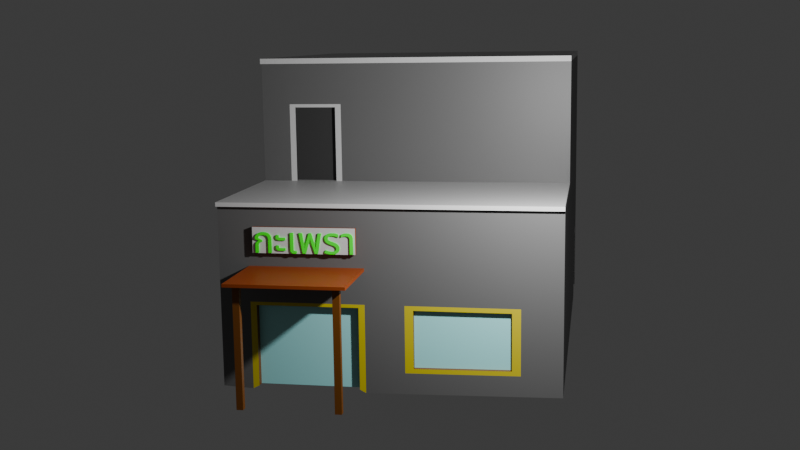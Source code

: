 # Source: untitled3_1_.blend  (saved by Blender 4.1.24; exported with 4.5.12 LTS)
import bpy
from mathutils import Matrix  # noqa: F401  (used for matrix-valued properties, if any)

bpy.ops.wm.read_factory_settings(use_empty=True)
scene = bpy.context.scene
scene.name = 'Scene'

# ---- collections
col_collection = bpy.data.collections.new('Collection'); scene.collection.children.link(col_collection)

# ---- materials (node trees are filled in below, after node groups)
mat_material_001 = bpy.data.materials.new('Material.001')
mat_material_001.use_transparent_shadow = False
mat_material_001.preview_render_type = 'CUBE'
mat_material_002 = bpy.data.materials.new('Material.002')
mat_material_002.use_transparent_shadow = False
mat_material_002.preview_render_type = 'CUBE'
mat_material_003 = bpy.data.materials.new('Material.003')
mat_material_003.use_transparent_shadow = False
mat_material_003.preview_render_type = 'CUBE'
mat_material_006 = bpy.data.materials.new('Material.006')
mat_material_006.use_transparent_shadow = False
mat_material_006.preview_render_type = 'CUBE'
mat_material_005 = bpy.data.materials.new('Material.005')
mat_material_005.use_transparent_shadow = False
mat_material_005.preview_render_type = 'CUBE'
mat_material = bpy.data.materials.new('Material')
mat_material.use_transparent_shadow = False
mat_material.preview_render_type = 'CUBE'
mat_material_004 = bpy.data.materials.new('Material.004')
mat_material_004.use_transparent_shadow = False
mat_material_004.preview_render_type = 'CUBE'
mat_material_007 = bpy.data.materials.new('Material.007')
mat_material_007.use_transparent_shadow = False

# ---- material node trees
mat_material_001.use_nodes = True; mat_material_001.node_tree.nodes.clear()
_N = mat_material_001.node_tree.nodes; _L = mat_material_001.node_tree.links
n0 = _N.new('ShaderNodeBsdfPrincipled'); n0.name = 'Principled BSDF'; n0.location = (10, 300)
n0.inputs[0].default_value = (0.6054, 0.6054, 0.6054, 1.0)
n1 = _N.new('ShaderNodeOutputMaterial'); n1.name = 'Material Output'; n1.location = (300, 300)
_L.new(n0.outputs[0], n1.inputs[0])
n1.is_active_output = True
mat_material_002.use_nodes = True; mat_material_002.node_tree.nodes.clear()
_N = mat_material_002.node_tree.nodes; _L = mat_material_002.node_tree.links
n0 = _N.new('ShaderNodeBsdfPrincipled'); n0.name = 'Principled BSDF'; n0.location = (10, 300)
n0.inputs[0].default_value = (0.1164, 0.1164, 0.1164, 1.0)
n1 = _N.new('ShaderNodeOutputMaterial'); n1.name = 'Material Output'; n1.location = (300, 300)
_L.new(n0.outputs[0], n1.inputs[0])
n1.is_active_output = True
mat_material_003.use_nodes = True; mat_material_003.node_tree.nodes.clear()
_N = mat_material_003.node_tree.nodes; _L = mat_material_003.node_tree.links
n0 = _N.new('ShaderNodeBsdfPrincipled'); n0.name = 'Principled BSDF'; n0.location = (10, 300)
n0.inputs[0].default_value = (0.0357, 0.0357, 0.0357, 1.0)
n1 = _N.new('ShaderNodeOutputMaterial'); n1.name = 'Material Output'; n1.location = (300, 300)
_L.new(n0.outputs[0], n1.inputs[0])
n1.is_active_output = True
mat_material_006.use_nodes = True; mat_material_006.node_tree.nodes.clear()
_N = mat_material_006.node_tree.nodes; _L = mat_material_006.node_tree.links
n0 = _N.new('ShaderNodeBsdfPrincipled'); n0.name = 'Principled BSDF'; n0.location = (10, 300)
n0.inputs[0].default_value = (0.2898, 0.04697, 0.0, 1.0)
n1 = _N.new('ShaderNodeOutputMaterial'); n1.name = 'Material Output'; n1.location = (300, 300)
_L.new(n0.outputs[0], n1.inputs[0])
n1.is_active_output = True
mat_material_005.use_nodes = True; mat_material_005.node_tree.nodes.clear()
_N = mat_material_005.node_tree.nodes; _L = mat_material_005.node_tree.links
n0 = _N.new('ShaderNodeBsdfPrincipled'); n0.name = 'Principled BSDF'; n0.location = (10, 300)
n0.inputs[0].default_value = (0.1727, 0.05324, 0.001743, 1.0)
n1 = _N.new('ShaderNodeOutputMaterial'); n1.name = 'Material Output'; n1.location = (300, 300)
_L.new(n0.outputs[0], n1.inputs[0])
n1.is_active_output = True
mat_material.use_nodes = True; mat_material.node_tree.nodes.clear()
_N = mat_material.node_tree.nodes; _L = mat_material.node_tree.links
n0 = _N.new('ShaderNodeBsdfPrincipled'); n0.name = 'Principled BSDF'; n0.location = (10, 300)
n0.inputs[0].default_value = (0.5677, 0.4756, 0.0, 1.0)
n1 = _N.new('ShaderNodeOutputMaterial'); n1.name = 'Material Output'; n1.location = (300, 300)
_L.new(n0.outputs[0], n1.inputs[0])
n1.is_active_output = True
mat_material_004.use_nodes = True; mat_material_004.node_tree.nodes.clear()
_N = mat_material_004.node_tree.nodes; _L = mat_material_004.node_tree.links
n0 = _N.new('ShaderNodeBsdfPrincipled'); n0.name = 'Principled BSDF'; n0.location = (10, 300)
n0.inputs[0].default_value = (0.3465, 0.7923, 0.8001, 1.0)
n1 = _N.new('ShaderNodeOutputMaterial'); n1.name = 'Material Output'; n1.location = (300, 300)
_L.new(n0.outputs[0], n1.inputs[0])
n1.is_active_output = True
mat_material_007.use_nodes = True; mat_material_007.node_tree.nodes.clear()
_N = mat_material_007.node_tree.nodes; _L = mat_material_007.node_tree.links
n0 = _N.new('ShaderNodeBsdfPrincipled'); n0.name = 'Principled BSDF'; n0.location = (10, 300)
n0.inputs[0].default_value = (0.0, 1.0, 0.002184, 1.0)
n1 = _N.new('ShaderNodeOutputMaterial'); n1.name = 'Material Output'; n1.location = (300, 300)
_L.new(n0.outputs[0], n1.inputs[0])
n1.is_active_output = True

# ---- world
world_world = bpy.data.worlds.new('World'); scene.world = world_world
world_world.use_nodes = True; world_world.node_tree.nodes.clear()
_N = world_world.node_tree.nodes; _L = world_world.node_tree.links
n0 = _N.new('ShaderNodeOutputWorld'); n0.name = 'World Output'; n0.location = (300, 300)
n1 = _N.new('ShaderNodeBackground'); n1.name = 'Background'; n1.location = (10, 300)
n1.inputs[0].default_value = (0.05088, 0.05088, 0.05088, 1.0)
_L.new(n1.outputs[0], n0.inputs[0])
n0.is_active_output = True
world_world.color = (0.05088, 0.05088, 0.05088)
world_world.use_sun_shadow = False
world_world.sun_shadow_jitter_overblur = 0.0

# ---- cameras
cam_camera = bpy.data.cameras.new('Camera')
cam_camera.clip_end = 100.0
cam_camera.lens = 49.93
cam_camera.ortho_scale = 7.314

# ---- lights
light_light = bpy.data.lights.new('Light', 'POINT')
light_light.transmission_factor = 0.0
light_light.energy = 1000.0
light_light.shadow_soft_size = 0.1
light_light.shadow_maximum_resolution = 0.006
light_light.use_absolute_resolution = True

# ---- meshes
me_cube_001 = bpy.data.meshes.new('Cube.001')
me_cube_001.from_pydata([(-2.844, -1.0, -1.0), (-2.844, -1.0, 1.0), (-2.844, 1.0, -1.0), (-2.844, 1.0, 1.0), (2.844, -1.0, -1.017), (2.844, -1.0, 1.0), (2.844, 1.0, -1.0), (2.844, 1.0, 1.0), (1.008, 1.0, -1.0), (1.008, 1.0, 1.0), (1.008, -1.0, -1.0), (1.008, -1.0, 1.0), (-2.844, -1.0, 2.473), (-2.844, 1.0, 2.473), (1.008, -1.0, 2.473), (1.008, 1.0, 2.473), (1.008, 1.0, 1.047), (2.844, 1.0, 1.047), (2.844, -1.0, 1.047), (1.008, -1.0, 1.047), (-2.844, -1.0, 2.536), (-2.844, 1.0, 2.536), (1.008, -1.0, 2.536), (1.008, 1.0, 2.536), (2.903, 1.0, 1.0), (2.903, -1.0, 1.0), (2.903, 1.0, 1.047), (2.903, -1.0, 1.047), (1.074, 1.0, 2.473), (1.074, -1.0, 2.473), (1.074, 1.0, 2.536), (1.074, -1.0, 2.536), (-2.844, -1.0, -0.05189), (-2.844, 1.0, -0.05189), (2.844, 1.0, -0.05189), (2.844, -1.0, -0.05189), (1.008, -1.0, -0.05189), (1.008, 1.0, -0.05189), (-2.844, -0.8191, -1.0), (-2.844, -0.8191, 1.0), (2.844, -0.7821, -1.0), (2.844, -0.8191, 1.0), (1.008, -0.7813, 1.038), (-2.844, -0.8191, 2.473), (1.008, -0.8191, 2.473), (2.844, -0.8191, 1.047), (1.008, -0.8191, 1.047), (-2.844, -0.8191, 2.536), (1.008, -0.8191, 2.536), (2.903, -0.8191, 1.0), (2.903, -0.8191, 1.047), (1.074, -0.8191, 2.473), (1.074, -0.8191, 2.536), (2.844, -0.7821, -0.08889), (-2.844, -0.8191, -0.05189), (-2.844, -0.1366, 1.0), (2.844, -0.1736, -1.0), (-2.844, -0.1366, 2.473), (-2.844, -0.1366, 2.536), (-2.844, -0.1366, -0.05189), (-2.844, -0.1366, -1.0), (2.844, -0.1366, 1.0), (1.008, -0.1366, 1.0), (1.008, -0.1366, 2.473), (2.844, -0.1366, 1.047), (1.008, -0.1366, 1.047), (1.008, -0.1366, 2.536), (2.903, -0.1366, 1.0), (2.903, -0.1366, 1.047), (1.074, -0.1366, 2.473), (1.074, -0.1366, 2.536), (2.844, -0.1736, -0.08889), (-2.844, -0.4778, -1.0), (2.844, -0.4778, 1.0), (1.008, -0.5157, 1.038), (1.008, -0.4778, 2.473), (2.844, -0.4778, 1.047), (1.008, -0.4778, 1.047), (1.008, -0.4778, 2.536), (2.903, -0.4778, 1.0), (2.903, -0.4778, 1.047), (1.074, -0.4778, 2.473), (1.074, -0.4778, 2.536), (2.844, -0.4778, -0.08889), (-2.844, -0.4778, 1.0), (-2.844, -0.4778, 2.473), (-2.844, -0.4778, 2.536), (-2.844, -0.4778, -0.05189), (2.844, -0.4778, -0.05189), (2.844, -0.8191, -0.05189), (2.844, -0.8191, -1.036), (2.844, -0.1366, -1.036), (2.844, -0.1366, -0.05189), (2.759, -0.4778, -0.08889), (2.759, -0.4778, -1.0), (2.759, -0.7821, -0.08889), (2.759, -0.7821, -1.0), (2.759, -0.1736, -1.0), (2.759, -0.1736, -0.08889), (-1.934, 1.0, -1.0), (-1.934, -1.0, 1.0), (-1.934, 1.0, 1.0), (-1.934, -1.0, -1.0), (-1.934, -1.0, 2.473), (-1.934, 1.0, 2.473), (-1.934, -1.0, 2.536), (-1.934, 1.0, 2.536), (-1.991, 1.0, -0.1094), (-1.934, -1.0, -0.05189), (-1.934, -0.8191, 2.536), (-1.934, -0.1366, 2.536), (-1.934, -0.4778, 2.536), (-2.577, 1.0, -1.0), (-2.577, -1.0, 1.0), (-2.577, -1.0, 2.473), (-2.577, -1.0, 2.536), (-2.577, -1.0, -0.05189), (-2.577, 1.0, 1.0), (-2.577, -1.0, -1.0), (-2.577, 1.0, 2.473), (-2.577, 1.0, 2.536), (-2.519, 1.0, -0.1094), (-2.577, -0.8191, 2.536), (-2.577, -0.1366, 2.536), (-2.577, -0.4778, 2.536), (-2.577, 1.0, -0.05189), (-1.934, 1.0, -0.05189), (-1.991, 1.0, -0.9425), (-2.519, 1.0, -0.9425), (-1.991, 0.9747, -0.9425), (-2.519, 0.9747, -0.9425), (-2.519, 0.9747, -0.1094), (-1.991, 0.9747, -0.1094), (1.008, 1.0, 1.983), (1.008, -1.0, 1.983), (-2.844, -1.0, 1.983), (-2.844, 1.0, 1.983), (-2.844, -0.8191, 1.983), (1.008, -0.7813, 1.945), (-2.844, -0.1366, 1.983), (1.008, -0.1366, 1.983), (1.008, -0.5157, 1.945), (-2.844, -0.4778, 1.983), (-1.934, -1.0, 1.983), (-1.934, 1.0, 1.983), (-2.577, -1.0, 1.983), (-2.577, 1.0, 1.983), (1.008, -0.4778, 1.0), (1.008, -0.8191, 1.0), (1.008, -0.8191, 1.983), (1.008, -0.4778, 1.983), (0.9356, -0.5157, 1.038), (0.9356, -0.7813, 1.038), (0.9356, -0.7813, 1.945), (0.9356, -0.5157, 1.945), (-2.844, 0.09595, 1.0), (2.844, 0.09595, -1.029), (-2.844, 0.09595, 2.473), (-2.844, 0.09595, 2.536), (-2.844, 0.09595, -0.05189), (-2.844, 0.09595, -1.0), (2.844, 0.09595, 1.0), (1.008, 0.09595, 1.0), (1.008, 0.09595, 2.473), (2.844, 0.09595, 1.047), (1.008, 0.09595, 1.047), (1.008, 0.09595, 2.536), (2.903, 0.09595, 1.0), (2.903, 0.09595, 1.047), (1.074, 0.09595, 2.473), (1.074, 0.09595, 2.536), (2.844, 0.1464, -0.1023), (-1.934, 0.09595, 2.536), (-2.577, 0.09595, 2.536), (-2.844, 0.09595, 1.983), (1.008, 0.09595, 1.983), (-2.844, 0.7607, 1.0), (2.844, 0.7607, -1.008), (-2.844, 0.7607, 2.473), (-2.844, 0.7607, 2.536), (-2.844, 0.7607, -0.05189), (-2.844, 0.7607, 1.983), (-2.844, 0.7607, -1.0), (2.844, 0.7607, 1.0), (1.008, 0.7607, 1.0), (1.008, 0.7607, 2.473), (2.844, 0.7607, 1.047), (1.008, 0.7607, 1.047), (1.008, 0.7607, 2.536), (2.903, 0.7607, 1.0), (2.903, 0.7607, 1.047), (1.074, 0.7607, 2.473), (1.074, 0.7607, 2.536), (2.844, 0.7102, -0.1023), (-1.934, 0.7607, 2.536), (-2.577, 0.7607, 2.536), (1.008, 0.7607, 1.983), (-2.844, 1.0, -0.774), (2.844, 1.0, -0.774), (2.844, -1.0, -0.7873), (1.008, -1.0, -0.774), (1.008, 1.0, -0.774), (-2.844, -1.0, -0.774), (-2.844, -0.8191, -0.774), (2.844, -0.8191, -0.8014), (2.844, -0.1366, -0.8014), (-2.844, -0.1366, -0.774), (-2.844, -0.4778, -0.774), (2.844, -0.7821, -0.7828), (2.844, -0.1736, -0.7828), (2.759, -0.4778, -0.7828), (2.759, -0.7821, -0.7828), (2.759, -0.1736, -0.7828), (-1.934, -1.0, -0.774), (-1.934, 1.0, -0.774), (-2.577, 1.0, -0.774), (-2.577, -1.0, -0.774), (-1.991, 1.0, -0.7439), (-2.519, 1.0, -0.7439), (-1.991, 0.9747, -0.7439), (-2.519, 0.9747, -0.7439), (2.844, 0.1464, -0.7441), (-2.844, 0.09595, -0.774), (2.844, 0.7102, -0.7305), (-2.844, 0.7607, -0.774), (2.844, 0.7607, -0.05189), (2.844, 0.09595, -0.05189), (2.844, 0.09595, -0.7957), (2.844, 0.7607, -0.7797), (2.714, 0.7102, -0.1023), (2.714, 0.1464, -0.1023), (2.714, 0.1464, -0.7441), (2.714, 0.7102, -0.7305), (-2.844, -1.0, 0.3479), (-2.844, 1.0, 0.3479), (2.844, 1.0, 0.3479), (2.844, -1.0, 0.3479), (1.008, -1.0, 0.3479), (1.008, 1.0, 0.3479), (2.844, -0.8191, 0.3479), (-2.844, -0.8191, 0.3479), (2.844, -0.1366, 0.3479), (-2.844, -0.1366, 0.3479), (-2.844, -0.4778, 0.3479), (2.844, -0.4778, 0.3479), (-1.934, 1.0, 0.3479), (-1.934, -1.0, 0.3479), (-2.577, 1.0, 0.3479), (-2.577, -1.0, 0.3479), (2.844, 0.09595, 0.3479), (-2.844, 0.09595, 0.3479), (2.844, 0.7607, 0.3479), (-2.844, 0.7607, 0.3479), (-2.844, 1.0, 0.313), (2.844, 1.0, 0.313), (2.844, -1.0, 0.313), (1.008, -1.0, 0.313), (1.008, 1.0, 0.313), (2.844, -0.8191, 0.313), (-2.844, -0.8191, 0.313), (2.844, -0.1366, 0.313), (-2.844, -0.1366, 0.313), (-2.844, -0.4778, 0.313), (2.844, -0.4778, 0.313), (-1.934, 1.0, 0.313), (-1.934, -1.0, 0.313), (-2.577, 1.0, 0.313), (-2.577, -1.0, 0.313), (2.844, 0.09595, 0.313), (-2.844, 0.09595, 0.313), (2.844, 0.7607, 0.313), (-2.844, 0.7607, 0.313), (-2.844, -1.0, 0.313), (3.777, -0.1366, 0.3479), (3.777, -0.4778, 0.3479), (3.777, -0.8191, 0.3479), (3.777, -0.8191, 0.313), (3.777, -0.1366, 0.313), (3.777, -0.4778, 0.313), (3.687, -0.4778, 0.3479), (3.687, -0.1366, 0.3479), (3.687, -0.4778, 0.313), (3.687, -0.8191, 0.313), (3.687, -0.8191, 0.3479), (3.687, -0.1366, 0.313), (-2.844, -0.7775, -1.0), (2.844, -0.7775, 1.0), (1.008, -0.7775, 1.0), (1.008, -0.7775, 2.473), (2.844, -0.7775, 1.047), (1.008, -0.7775, 1.047), (1.008, -0.7775, 2.536), (2.903, -0.7775, 1.0), (2.903, -0.7775, 1.047), (1.074, -0.7775, 2.473), (1.074, -0.7775, 2.536), (2.844, -0.7775, -0.05189), (-2.844, -0.7775, 1.0), (-2.844, -0.7775, 2.473), (-2.844, -0.7775, 2.536), (-2.844, -0.7775, -0.05189), (2.844, -0.745, -0.08889), (2.759, -0.745, -0.08889), (2.759, -0.745, -1.0), (-1.934, -0.7775, 2.536), (-2.577, -0.7775, 2.536), (1.008, -0.7775, 1.983), (-2.844, -0.7775, 1.983), (1.008, -0.7489, 1.038), (1.008, -0.7489, 1.945), (0.9356, -0.7489, 1.038), (0.9356, -0.7489, 1.945), (2.759, -0.745, -0.7828), (-2.844, -0.7775, -0.774), (-2.844, -0.7775, 0.3479), (2.844, -0.7775, 0.3479), (2.844, -0.7775, 0.313), (-2.844, -0.7775, 0.313), (3.777, -0.7775, 0.3479), (3.777, -0.7775, 0.313), (3.687, -0.7775, 0.3479), (3.687, -0.7775, 0.313), (3.62, -0.1366, 0.3479), (3.62, -0.8191, 0.313), (3.62, -0.4778, 0.3479), (3.62, -0.4778, 0.313), (3.62, -0.8191, 0.3479), (3.62, -0.1366, 0.313), (3.62, -0.7775, 0.313), (3.62, -0.7775, 0.3479), (-2.844, -0.7389, 1.0), (-2.844, -0.7389, 2.473), (-2.844, -0.7389, 2.536), (-2.844, -0.7389, -0.05189), (2.759, -0.7106, -1.0), (-2.844, -0.7389, 1.983), (-2.844, -0.7389, -0.774), (-2.844, -0.7389, 0.3479), (-2.844, -0.7389, 0.313), (3.687, -0.7389, 0.3479), (-2.844, -0.7389, -1.0), (2.844, -0.7389, 1.0), (1.008, -0.7389, 1.0), (1.008, -0.7389, 2.473), (2.844, -0.7389, 1.047), (1.008, -0.7389, 1.047), (1.008, -0.7389, 2.536), (2.903, -0.7389, 1.0), (2.903, -0.7389, 1.047), (1.074, -0.7389, 2.473), (1.074, -0.7389, 2.536), (2.844, -0.7389, -0.05189), (2.844, -0.7106, -0.08889), (2.759, -0.7106, -0.08889), (-1.934, -0.7389, 2.536), (-2.577, -0.7389, 2.536), (1.008, -0.7389, 1.983), (1.008, -0.7189, 1.038), (1.008, -0.7189, 1.945), (0.9356, -0.7189, 1.038), (0.9356, -0.7189, 1.945), (2.759, -0.7106, -0.7828), (2.844, -0.7389, 0.3479), (2.844, -0.7389, 0.313), (3.777, -0.7389, 0.3479), (3.777, -0.7389, 0.313), (3.687, -0.7389, 0.313), (3.62, -0.7389, 0.3479), (3.62, -0.7389, 0.313), (-2.844, -0.179, 1.0), (-2.844, -0.179, 2.473), (-2.844, -0.179, 2.536), (-2.844, -0.179, -0.05189), (-2.844, -0.179, -1.0), (2.844, -0.179, 1.0), (1.008, -0.179, 1.0), (1.008, -0.179, 2.473), (2.844, -0.179, 1.047), (1.008, -0.179, 1.047), (1.008, -0.179, 2.536), (2.903, -0.179, 1.0), (2.903, -0.179, 1.047), (1.074, -0.179, 2.473), (1.074, -0.179, 2.536), (2.844, -0.179, -0.05189), (2.844, -0.2114, -0.08889), (2.759, -0.2114, -1.0), (2.759, -0.2114, -0.08889), (-1.934, -0.179, 2.536), (-2.577, -0.179, 2.536), (-2.844, -0.179, 1.983), (1.008, -0.179, 1.983), (2.759, -0.2114, -0.7828), (-2.844, -0.179, -0.774), (2.844, -0.179, 0.3479), (-2.844, -0.179, 0.3479), (-2.844, -0.179, 0.313), (2.844, -0.179, 0.313), (3.777, -0.179, 0.3479), (3.777, -0.179, 0.313), (3.687, -0.179, 0.313), (3.687, -0.179, 0.3479), (3.62, -0.179, 0.3479), (3.62, -0.179, 0.313), (-2.844, -0.2181, -1.0), (2.844, -0.2181, 1.0), (1.008, -0.2181, 1.0), (1.008, -0.2181, 2.473), (2.844, -0.2181, 1.047), (1.008, -0.2181, 1.047), (1.008, -0.2181, 2.536), (2.903, -0.2181, 1.0), (2.903, -0.2181, 1.047), (1.074, -0.2181, 2.473), (1.074, -0.2181, 2.536), (2.844, -0.2181, -0.05189), (2.844, -0.2462, -0.08889), (2.759, -0.2462, -0.08889), (-1.934, -0.2181, 2.536), (-2.577, -0.2181, 2.536), (1.008, -0.2181, 1.983), (2.759, -0.2462, -0.7828), (2.844, -0.2181, 0.3479), (2.844, -0.2181, 0.313), (3.777, -0.2181, 0.3479), (3.777, -0.2181, 0.313), (3.687, -0.2181, 0.313), (3.62, -0.2181, 0.313), (-2.844, -0.2181, 1.0), (-2.844, -0.2181, 2.473), (-2.844, -0.2181, 2.536), (-2.844, -0.2181, -0.05189), (2.759, -0.2462, -1.0), (-2.844, -0.2181, 1.983), (-2.844, -0.2181, -0.774), (-2.844, -0.2181, 0.3479), (-2.844, -0.2181, 0.313), (3.687, -0.2181, 0.3479), (3.62, -0.2181, 0.3479), (3.687, -0.7389, -0.9996), (3.687, -0.7775, -0.9996), (3.62, -0.7775, -0.9996), (3.62, -0.7389, -0.9996), (3.62, -0.179, -0.9996), (3.687, -0.179, -0.9996), (3.687, -0.2181, -0.9996), (3.62, -0.2181, -0.9996), (2.789, 0.7102, -0.1023), (2.789, 0.1464, -0.1023), (2.789, 0.1464, -0.7441), (2.789, 0.7102, -0.7305), (1.008, -0.7489, 1.049), (1.008, -0.7813, 1.049), (0.9356, -0.7489, 1.049), (0.9356, -0.7813, 1.049), (1.008, -0.5157, 1.049), (0.9356, -0.5157, 1.049), (1.008, -0.7189, 1.049), (0.9356, -0.7189, 1.049), (2.844, -0.1357, 0.3479), (2.844, -0.1357, 0.313), (3.777, -0.1357, 0.3479), (3.777, -0.1357, 0.313), (3.62, -0.1357, 0.3479), (3.687, -0.1357, 0.313), (3.687, -0.1357, 0.3479), (3.62, -0.1357, 0.313)], [], [(252, 176, 3, 234), (238, 9, 7, 235), (239, 41, 5, 236), (248, 113, 1, 233), (196, 133, 15, 185), (11, 5, 18, 19), (236, 5, 11, 237), (245, 101, 9, 238), (119, 13, 21, 120), (137, 135, 12, 43), (146, 136, 13, 119), (143, 134, 14, 103), (45, 46, 19, 18), (7, 9, 16, 17), (148, 11, 19, 46), (7, 17, 26, 24), (122, 47, 20, 115), (43, 12, 20, 47), (48, 22, 31, 52), (103, 14, 22, 105), (189, 24, 26, 190), (45, 18, 27, 50), (18, 5, 25, 27), (183, 7, 24, 189), (191, 28, 30, 192), (185, 15, 28, 191), (22, 14, 29, 31), (15, 23, 30, 28), (214, 126, 37, 201), (199, 35, 36, 200), (216, 116, 32, 202), (204, 89, 35, 199), (201, 37, 34, 198), (224, 180, 33, 197), (202, 32, 54, 203), (209, 71, 98, 212), (14, 44, 51, 29), (29, 51, 52, 31), (5, 41, 49, 25), (289, 45, 50, 293), (25, 49, 50, 27), (291, 48, 52, 295), (298, 43, 47, 299), (305, 299, 47, 122), (287, 148, 46, 290), (289, 290, 46, 45), (307, 137, 43, 298), (134, 149, 44, 14), (315, 286, 41, 239), (233, 1, 39, 240), (249, 161, 61, 241), (174, 139, 57, 157), (164, 165, 65, 64), (162, 62, 65, 165), (173, 158, 58, 123), (157, 57, 58, 158), (166, 66, 70, 170), (164, 64, 68, 168), (227, 226, 92, 205), (393, 372, 59, 206), (376, 63, 69, 382), (382, 69, 70, 383), (374, 61, 67, 380), (380, 67, 68, 381), (391, 140, 63, 376), (395, 369, 55, 242), (337, 330, 84, 243), (356, 150, 75, 343), (347, 79, 80, 348), (341, 73, 79, 347), (349, 81, 82, 350), (343, 75, 81, 349), (336, 333, 87, 207), (422, 405, 73, 244), (433, 142, 85, 429), (408, 409, 77, 76), (406, 147, 77, 409), (419, 430, 86, 124), (429, 85, 86, 430), (410, 78, 82, 414), (408, 76, 80, 412), (352, 83, 88, 351), (208, 53, 89, 204), (209, 56, 91, 205), (385, 71, 92, 384), (312, 302, 95, 211), (421, 417, 93, 210), (208, 40, 96, 211), (416, 83, 93, 417), (301, 53, 95, 302), (410, 418, 111, 78), (166, 172, 110, 66), (291, 304, 109, 48), (200, 36, 108, 213), (218, 121, 131, 220), (114, 103, 105, 115), (48, 109, 105, 22), (145, 143, 103, 114), (133, 144, 104, 15), (15, 104, 106, 23), (247, 117, 101, 245), (237, 11, 100, 246), (234, 3, 117, 247), (135, 145, 114, 12), (12, 114, 115, 20), (197, 33, 125, 215), (418, 419, 124, 111), (172, 173, 123, 110), (304, 305, 122, 109), (213, 108, 116, 216), (109, 122, 115, 105), (144, 146, 119, 104), (104, 119, 120, 106), (246, 100, 113, 248), (107, 121, 125, 126), (217, 107, 126, 214), (218, 128, 112, 215), (220, 131, 132, 219), (121, 107, 132, 131), (217, 127, 129, 219), (101, 117, 146, 144), (1, 113, 145, 135), (9, 101, 144, 133), (113, 100, 143, 145), (428, 84, 142, 433), (310, 152, 454, 453), (375, 62, 140, 391), (155, 55, 139, 174), (11, 148, 149, 134), (297, 39, 137, 307), (100, 11, 134, 143), (117, 3, 136, 146), (39, 1, 135, 137), (184, 9, 133, 196), (308, 42, 148, 287), (42, 138, 149, 148), (141, 74, 147, 150), (358, 141, 150, 356), (359, 151, 154, 360), (309, 138, 153, 311), (138, 42, 152, 153), (74, 141, 154, 151), (62, 162, 175, 140), (176, 155, 174, 181), (194, 195, 173, 172), (188, 194, 172, 166), (221, 223, 232, 231), (186, 164, 168, 190), (188, 166, 170, 192), (178, 157, 158, 179), (195, 179, 158, 173), (184, 162, 165, 187), (186, 187, 165, 164), (181, 174, 157, 178), (251, 183, 161, 249), (206, 59, 159, 222), (63, 163, 169, 69), (69, 169, 170, 70), (61, 161, 167, 67), (67, 167, 168, 68), (140, 175, 163, 63), (242, 55, 155, 250), (235, 7, 183, 251), (136, 181, 178, 13), (17, 16, 187, 186), (9, 184, 187, 16), (120, 21, 179, 195), (13, 178, 179, 21), (23, 188, 192, 30), (17, 186, 190, 26), (198, 34, 225, 228), (23, 106, 194, 188), (106, 120, 195, 194), (3, 176, 181, 136), (162, 184, 196, 175), (222, 159, 180, 224), (163, 185, 191, 169), (169, 191, 192, 170), (161, 183, 189, 167), (167, 189, 190, 168), (175, 196, 185, 163), (250, 155, 176, 252), (160, 222, 224, 182), (6, 198, 228, 177), (60, 206, 222, 160), (177, 228, 227, 156), (107, 217, 219, 132), (130, 220, 219, 129), (121, 218, 215, 125), (127, 217, 214, 99), (102, 213, 216, 118), (2, 197, 215, 112), (128, 218, 220, 130), (10, 200, 213, 102), (53, 208, 211, 95), (432, 421, 210, 94), (303, 312, 211, 96), (71, 209, 205, 92), (40, 208, 204, 90), (340, 336, 207, 72), (373, 393, 206, 60), (156, 227, 205, 91), (56, 209, 212, 97), (0, 202, 203, 38), (182, 224, 197, 2), (8, 201, 198, 6), (90, 204, 199, 4), (118, 216, 202, 0), (4, 199, 200, 10), (99, 214, 201, 8), (171, 193, 225, 226), (221, 171, 226, 227), (193, 223, 228, 225), (223, 221, 227, 228), (231, 232, 450, 449), (171, 221, 231, 230), (223, 193, 229, 232), (193, 171, 230, 229), (269, 250, 252, 271), (254, 235, 251, 270), (261, 242, 250, 269), (270, 251, 249, 268), (265, 246, 248, 267), (253, 234, 247, 266), (256, 237, 246, 265), (266, 247, 245, 264), (366, 281, 278, 365), (338, 337, 243, 262), (396, 395, 242, 261), (268, 249, 241, 260), (272, 233, 240, 259), (437, 279, 274, 424), (264, 245, 238, 257), (255, 236, 237, 256), (267, 248, 233, 272), (258, 239, 236, 255), (257, 238, 235, 254), (271, 252, 234, 253), (180, 271, 253, 33), (37, 257, 254, 34), (89, 258, 255, 35), (116, 267, 272, 32), (35, 255, 256, 36), (126, 264, 257, 37), (296, 316, 258, 89), (32, 272, 259, 54), (226, 268, 260, 92), (372, 396, 261, 59), (333, 338, 262, 87), (415, 423, 263, 88), (125, 266, 264, 126), (36, 256, 265, 108), (33, 253, 266, 125), (108, 265, 267, 116), (225, 270, 268, 226), (59, 261, 269, 159), (34, 254, 270, 225), (159, 269, 271, 180), (425, 424, 274, 278), (319, 318, 275, 276), (320, 283, 275, 318), (400, 284, 277, 399), (260, 241, 459, 460), (283, 282, 276, 275), (326, 323, 282, 283), (280, 273, 461, 465), (403, 327, 284, 400), (329, 326, 283, 320), (438, 324, 279, 437), (368, 325, 281, 366), (323, 328, 321, 282), (367, 329, 320, 339), (339, 320, 318, 364), (365, 364, 318, 319), (54, 259, 317, 300), (351, 363, 316, 296), (259, 240, 314, 317), (282, 321, 319, 276), (38, 203, 313, 285), (334, 361, 312, 303), (358, 309, 311, 360), (152, 310, 311, 153), (138, 309, 306, 149), (357, 308, 287, 342), (330, 297, 307, 335), (74, 151, 456, 455), (354, 355, 305, 304), (346, 354, 304, 291), (352, 301, 302, 353), (361, 353, 302, 312), (53, 301, 296, 89), (203, 54, 300, 313), (44, 288, 294, 51), (51, 294, 295, 52), (41, 286, 292, 49), (49, 292, 293, 50), (149, 306, 288, 44), (240, 39, 297, 314), (362, 341, 286, 315), (335, 307, 298, 331), (344, 345, 290, 289), (342, 287, 290, 345), (355, 332, 299, 305), (331, 298, 299, 332), (346, 291, 295, 350), (344, 289, 293, 348), (362, 315, 329, 367), (258, 316, 328, 323), (363, 263, 325, 368), (422, 244, 324, 438), (315, 239, 326, 329), (397, 260, 327, 403), (284, 327, 466, 464), (239, 258, 323, 326), (316, 363, 368, 328), (244, 362, 367, 324), (76, 344, 348, 80), (78, 346, 350, 82), (85, 331, 332, 86), (124, 86, 332, 355), (147, 342, 345, 77), (76, 77, 345, 344), (142, 335, 331, 85), (244, 73, 341, 362), (210, 93, 353, 361), (83, 352, 353, 93), (78, 111, 354, 346), (111, 124, 355, 354), (84, 330, 335, 142), (74, 357, 342, 147), (141, 358, 360, 154), (94, 210, 361, 334), (88, 263, 363, 351), (278, 274, 364, 365), (279, 339, 364, 274), (324, 367, 339, 279), (427, 403, 443, 446), (300, 317, 338, 333), (317, 314, 337, 338), (321, 366, 365, 319), (285, 313, 336, 340), (310, 359, 360, 311), (309, 358, 356, 306), (357, 74, 455, 457), (301, 352, 351, 296), (313, 300, 333, 336), (288, 343, 349, 294), (294, 349, 350, 295), (286, 341, 347, 292), (292, 347, 348, 293), (306, 356, 343, 288), (314, 297, 330, 337), (423, 397, 403, 427), (241, 394, 402, 322), (322, 402, 401, 280), (368, 366, 439, 442), (426, 400, 399, 425), (277, 273, 398, 399), (92, 260, 397, 384), (431, 436, 396, 372), (280, 401, 398, 273), (436, 435, 395, 396), (404, 434, 393, 373), (97, 212, 392, 386), (406, 375, 391, 420), (55, 369, 390, 139), (110, 123, 389, 388), (66, 110, 388, 379), (71, 385, 387, 98), (212, 98, 387, 392), (416, 385, 384, 415), (64, 377, 381, 68), (66, 379, 383, 70), (57, 370, 371, 58), (123, 58, 371, 389), (62, 375, 378, 65), (64, 65, 378, 377), (139, 390, 370, 57), (241, 61, 374, 394), (435, 428, 369, 395), (420, 391, 376, 407), (411, 380, 381, 412), (405, 374, 380, 411), (413, 382, 383, 414), (407, 376, 382, 413), (434, 431, 372, 393), (207, 87, 431, 434), (75, 407, 413, 81), (81, 413, 414, 82), (73, 405, 411, 79), (79, 411, 412, 80), (150, 420, 407, 75), (243, 84, 428, 435), (83, 416, 415, 88), (147, 406, 420, 150), (72, 207, 434, 404), (262, 243, 435, 436), (87, 262, 436, 431), (281, 426, 425, 278), (325, 427, 426, 281), (263, 423, 427, 325), (394, 422, 438, 402), (402, 438, 437, 401), (399, 398, 424, 425), (384, 397, 423, 415), (401, 437, 424, 398), (386, 392, 421, 432), (369, 428, 433, 390), (388, 389, 419, 418), (379, 388, 418, 410), (385, 416, 417, 387), (392, 387, 417, 421), (377, 408, 412, 381), (379, 410, 414, 383), (370, 429, 430, 371), (389, 371, 430, 419), (375, 406, 409, 378), (377, 378, 409, 408), (390, 433, 429, 370), (394, 374, 405, 422), (441, 442, 439, 440), (446, 443, 444, 445), (366, 321, 440, 439), (426, 427, 446, 445), (403, 400, 444, 443), (328, 368, 442, 441), (400, 426, 445, 444), (321, 328, 441, 440), (450, 447, 448, 449), (230, 231, 449, 448), (232, 229, 447, 450), (229, 230, 448, 447), (457, 455, 456, 458), (452, 451, 453, 454), (451, 457, 458, 453), (359, 310, 453, 458), (152, 42, 452, 454), (308, 357, 457, 451), (42, 308, 451, 452), (151, 359, 458, 456), (464, 465, 461, 462), (466, 463, 465, 464), (460, 459, 463, 466), (277, 284, 464, 462), (322, 280, 465, 463), (241, 322, 463, 459), (327, 260, 460, 466), (273, 277, 462, 461)])
me_cube_001.polygons.foreach_set('material_index', [1, 1, 1, 1, 1, 3, 1, 1, 0, 1, 1, 1, 3, 3, 1, 3, 0, 0, 0, 0, 3, 3, 3, 1, 0, 1, 1, 0, 1, 1, 1, 1, 1, 1, 1, 5, 1, 0, 1, 3, 3, 0, 0, 0, 1, 3, 1, 1, 1, 1, 1, 1, 3, 1, 0, 0, 0, 3, 1, 1, 1, 0, 1, 3, 1, 1, 1, 1, 3, 1, 0, 1, 1, 1, 1, 3, 1, 0, 0, 0, 3, 6, 6, 6, 6, 7, 7, 5, 5, 5, 0, 0, 0, 1, 1, 0, 0, 1, 1, 0, 1, 1, 1, 1, 0, 1, 0, 0, 0, 1, 0, 1, 0, 1, 0, 0, 0, 2, 1, 1, 1, 1, 1, 1, 1, 2, 1, 1, 1, 1, 1, 1, 1, 1, 1, 3, 3, 3, 2, 1, 2, 2, 1, 1, 0, 0, 5, 3, 0, 0, 0, 1, 3, 1, 1, 1, 1, 0, 1, 3, 1, 1, 1, 1, 3, 1, 0, 0, 0, 3, 1, 0, 0, 1, 1, 1, 1, 0, 1, 3, 1, 1, 1, 1, 1, 1, 1, 2, 0, 0, 2, 1, 1, 1, 5, 7, 7, 6, 6, 1, 1, 1, 5, 1, 1, 1, 1, 1, 1, 1, 6, 6, 6, 6, 5, 5, 5, 5, 1, 1, 1, 1, 1, 1, 1, 1, 4, 1, 1, 1, 1, 4, 1, 1, 1, 1, 1, 1, 1, 1, 1, 1, 1, 1, 1, 1, 1, 1, 1, 1, 1, 1, 1, 1, 1, 1, 1, 1, 4, 4, 4, 4, 1, 4, 4, 4, 4, 4, 4, 4, 4, 4, 4, 4, 1, 1, 1, 4, 1, 7, 1, 2, 3, 1, 1, 2, 0, 0, 5, 7, 6, 1, 1, 0, 1, 3, 1, 1, 1, 1, 3, 1, 0, 0, 0, 3, 4, 4, 4, 4, 4, 4, 4, 4, 4, 4, 3, 0, 0, 0, 1, 3, 1, 1, 7, 5, 0, 0, 1, 1, 1, 7, 1, 4, 4, 4, 5, 1, 1, 4, 1, 2, 3, 1, 6, 1, 1, 0, 1, 3, 1, 1, 4, 4, 4, 5, 4, 4, 1, 1, 4, 1, 1, 7, 1, 1, 0, 0, 5, 7, 6, 3, 0, 0, 0, 1, 3, 1, 1, 1, 1, 3, 1, 0, 1, 1, 1, 1, 0, 1, 3, 1, 1, 6, 1, 1, 1, 1, 4, 4, 4, 4, 4, 4, 1, 4, 7, 1, 0, 0, 5, 7, 3, 0, 0, 0, 1, 3, 1, 1, 5, 5, 5, 5, 5, 5, 5, 5, 7, 5, 5, 5, 0, 0, 0, 2, 2, 1, 1, 2, 4, 4, 4, 4, 4, 4, 4, 4])
_uv = me_cube_001.uv_layers.new(name='UVMap')
_uv.uv.foreach_set('vector', [0.5435, 0.2201, 0.625, 0.2201, 0.625, 0.25, 0.5435, 0.25, 0.5435, 0.4193, 0.625, 0.4193, 0.625, 0.5, 0.5435, 0.5, 0.5435, 0.7274, 0.625, 0.7274, 0.625, 0.75, 0.5435, 0.75, 0.5435, 0.9883, 0.625, 0.9883, 0.625, 1.0, 0.5435, 1.0, 0.7057, 0.5299, 0.7057, 0.5, 0.7057, 0.5, 0.7057, 0.5299, 0.625, 0.8307, 0.625, 0.75, 0.625, 0.75, 0.625, 0.8307, 0.5435, 0.75, 0.625, 0.75, 0.625, 0.8307, 0.5435, 0.8307, 0.5435, 0.29, 0.625, 0.29, 0.625, 0.4193, 0.5435, 0.4193, 0.625, 0.2617, 0.625, 0.25, 0.625, 0.25, 0.625, 0.2617, 0.625, 0.02261, 0.625, 0.0, 0.625, 0.0, 0.625, 0.02261, 0.625, 0.2617, 0.625, 0.25, 0.625, 0.25, 0.625, 0.2617, 0.625, 0.96, 0.625, 0.8307, 0.625, 0.8307, 0.625, 0.96, 0.625, 0.7274, 0.7057, 0.7274, 0.7057, 0.75, 0.625, 0.75, 0.625, 0.5, 0.625, 0.4193, 0.625, 0.4193, 0.625, 0.5, 0.7057, 0.7274, 0.7057, 0.75, 0.7057, 0.75, 0.7057, 0.7274, 0.625, 0.5, 0.625, 0.5, 0.625, 0.5, 0.625, 0.5, 0.8633, 0.7274, 0.875, 0.7274, 0.875, 0.75, 0.8633, 0.75, 0.625, 0.02261, 0.625, 0.0, 0.625, 0.0, 0.625, 0.02261, 0.7057, 0.7274, 0.7057, 0.75, 0.7057, 0.75, 0.7057, 0.7274, 0.625, 0.96, 0.625, 0.8307, 0.625, 0.8307, 0.625, 0.96, 0.625, 0.5299, 0.625, 0.5, 0.625, 0.5, 0.625, 0.5299, 0.625, 0.7274, 0.625, 0.75, 0.625, 0.75, 0.625, 0.7274, 0.625, 0.75, 0.625, 0.75, 0.625, 0.75, 0.625, 0.75, 0.625, 0.5299, 0.625, 0.5, 0.625, 0.5, 0.625, 0.5299, 0.7057, 0.5299, 0.7057, 0.5, 0.7057, 0.5, 0.7057, 0.5299, 0.7057, 0.5299, 0.7057, 0.5, 0.7057, 0.5, 0.7057, 0.5299, 0.625, 0.8307, 0.625, 0.8307, 0.625, 0.8307, 0.625, 0.8307, 0.625, 0.4193, 0.625, 0.4193, 0.625, 0.4193, 0.625, 0.4193, 0.4033, 0.29, 0.4935, 0.29, 0.4935, 0.4193, 0.4033, 0.4193, 0.4033, 0.75, 0.4935, 0.75, 0.4935, 0.8307, 0.4033, 0.8307, 0.4033, 0.9883, 0.4935, 0.9883, 0.4935, 1.0, 0.4033, 1.0, 0.4033, 0.7274, 0.4935, 0.7274, 0.4935, 0.75, 0.4033, 0.75, 0.4033, 0.4193, 0.4935, 0.4193, 0.4935, 0.5, 0.4033, 0.5, 0.4033, 0.2201, 0.4935, 0.2201, 0.4935, 0.25, 0.4033, 0.25, 0.4033, 0.0, 0.4935, 0.0, 0.4935, 0.02261, 0.4033, 0.02261, 0.4057, 0.6467, 0.4889, 0.6467, 0.4889, 0.6467, 0.4057, 0.6467, 0.7057, 0.75, 0.7057, 0.7274, 0.7057, 0.7274, 0.7057, 0.75, 0.7057, 0.75, 0.7057, 0.7274, 0.7057, 0.7274, 0.7057, 0.75, 0.625, 0.75, 0.625, 0.7274, 0.625, 0.7274, 0.625, 0.75, 0.625, 0.7222, 0.625, 0.7274, 0.625, 0.7274, 0.625, 0.7222, 0.625, 0.75, 0.625, 0.7274, 0.625, 0.7274, 0.625, 0.75, 0.7057, 0.7222, 0.7057, 0.7274, 0.7057, 0.7274, 0.7057, 0.7222, 0.625, 0.02781, 0.625, 0.02261, 0.625, 0.02261, 0.625, 0.02781, 0.8633, 0.7222, 0.875, 0.7222, 0.875, 0.7274, 0.8633, 0.7274, 0.7057, 0.7222, 0.7057, 0.7274, 0.7057, 0.7274, 0.7057, 0.7222, 0.625, 0.7222, 0.7057, 0.7222, 0.7057, 0.7274, 0.625, 0.7274, 0.625, 0.02781, 0.625, 0.02261, 0.625, 0.02261, 0.625, 0.02781, 0.7057, 0.75, 0.7057, 0.7274, 0.7057, 0.7274, 0.7057, 0.75, 0.5435, 0.7222, 0.625, 0.7222, 0.625, 0.7274, 0.5435, 0.7274, 0.5435, 0.0, 0.625, 0.0, 0.625, 0.02261, 0.5435, 0.02261, 0.5435, 0.613, 0.625, 0.613, 0.625, 0.6421, 0.5435, 0.6421, 0.625, 0.137, 0.625, 0.1079, 0.625, 0.1079, 0.625, 0.137, 0.625, 0.613, 0.7057, 0.613, 0.7057, 0.6421, 0.625, 0.6421, 0.7057, 0.613, 0.7057, 0.6421, 0.7057, 0.6421, 0.7057, 0.613, 0.8633, 0.613, 0.875, 0.613, 0.875, 0.6421, 0.8633, 0.6421, 0.625, 0.137, 0.625, 0.1079, 0.625, 0.1079, 0.625, 0.137, 0.7057, 0.613, 0.7057, 0.6421, 0.7057, 0.6421, 0.7057, 0.613, 0.625, 0.613, 0.625, 0.6421, 0.625, 0.6421, 0.625, 0.613, 0.4033, 0.613, 0.4935, 0.613, 0.4935, 0.6421, 0.4033, 0.6421, 0.4033, 0.1026, 0.4935, 0.1026, 0.4935, 0.1079, 0.4033, 0.1079, 0.7057, 0.6474, 0.7057, 0.6421, 0.7057, 0.6421, 0.7057, 0.6474, 0.7057, 0.6474, 0.7057, 0.6421, 0.7057, 0.6421, 0.7057, 0.6474, 0.625, 0.6474, 0.625, 0.6421, 0.625, 0.6421, 0.625, 0.6474, 0.625, 0.6474, 0.625, 0.6421, 0.625, 0.6421, 0.625, 0.6474, 0.7057, 0.6474, 0.7057, 0.6421, 0.7057, 0.6421, 0.7057, 0.6474, 0.5435, 0.1026, 0.625, 0.1026, 0.625, 0.1079, 0.5435, 0.1079, 0.5435, 0.03263, 0.625, 0.03263, 0.625, 0.06527, 0.5435, 0.06527, 0.7057, 0.7174, 0.7057, 0.6847, 0.7057, 0.6847, 0.7057, 0.7174, 0.625, 0.7174, 0.625, 0.6847, 0.625, 0.6847, 0.625, 0.7174, 0.625, 0.7174, 0.625, 0.6847, 0.625, 0.6847, 0.625, 0.7174, 0.7057, 0.7174, 0.7057, 0.6847, 0.7057, 0.6847, 0.7057, 0.7174, 0.7057, 0.7174, 0.7057, 0.6847, 0.7057, 0.6847, 0.7057, 0.7174, 0.4033, 0.03263, 0.4935, 0.03263, 0.4935, 0.06527, 0.4033, 0.06527, 0.5435, 0.6523, 0.625, 0.6523, 0.625, 0.6847, 0.5435, 0.6847, 0.625, 0.09774, 0.625, 0.06527, 0.625, 0.06527, 0.625, 0.09774, 0.625, 0.6523, 0.7057, 0.6523, 0.7057, 0.6847, 0.625, 0.6847, 0.7057, 0.6523, 0.7057, 0.6847, 0.7057, 0.6847, 0.7057, 0.6523, 0.8633, 0.6523, 0.875, 0.6523, 0.875, 0.6847, 0.8633, 0.6847, 0.625, 0.09774, 0.625, 0.06527, 0.625, 0.06527, 0.625, 0.09774, 0.7057, 0.6523, 0.7057, 0.6847, 0.7057, 0.6847, 0.7057, 0.6523, 0.625, 0.6523, 0.625, 0.6847, 0.625, 0.6847, 0.625, 0.6523, 0.4889, 0.7138, 0.4889, 0.6847, 0.4935, 0.6847, 0.4935, 0.7174, 0.4057, 0.7228, 0.4889, 0.7228, 0.4935, 0.7274, 0.4033, 0.7274, 0.4057, 0.6467, 0.3796, 0.6467, 0.375, 0.6421, 0.4033, 0.6421, 0.4889, 0.6514, 0.4889, 0.6467, 0.4935, 0.6421, 0.4935, 0.6474, 0.4057, 0.7181, 0.4889, 0.7181, 0.4889, 0.7228, 0.4057, 0.7228, 0.4057, 0.6558, 0.4889, 0.6558, 0.4889, 0.6847, 0.4057, 0.6847, 0.4057, 0.7228, 0.3796, 0.7228, 0.3796, 0.7228, 0.4057, 0.7228, 0.4889, 0.6558, 0.4889, 0.6847, 0.4889, 0.6847, 0.4889, 0.6558, 0.4889, 0.7181, 0.4889, 0.7228, 0.4889, 0.7228, 0.4889, 0.7181, 0.7057, 0.6523, 0.835, 0.6523, 0.835, 0.6847, 0.7057, 0.6847, 0.7057, 0.613, 0.835, 0.613, 0.835, 0.6421, 0.7057, 0.6421, 0.7057, 0.7222, 0.835, 0.7222, 0.835, 0.7274, 0.7057, 0.7274, 0.4033, 0.8307, 0.4935, 0.8307, 0.4935, 0.96, 0.4033, 0.96, 0.407, 0.2643, 0.4863, 0.2643, 0.4863, 0.2643, 0.407, 0.2643, 0.625, 0.9883, 0.625, 0.96, 0.625, 0.96, 0.625, 0.9883, 0.7057, 0.7274, 0.835, 0.7274, 0.835, 0.75, 0.7057, 0.75, 0.625, 0.9883, 0.625, 0.96, 0.625, 0.96, 0.625, 0.9883, 0.625, 0.4193, 0.625, 0.29, 0.625, 0.29, 0.625, 0.4193, 0.625, 0.4193, 0.625, 0.29, 0.625, 0.29, 0.625, 0.4193, 0.5435, 0.2617, 0.625, 0.2617, 0.625, 0.29, 0.5435, 0.29, 0.5435, 0.8307, 0.625, 0.8307, 0.625, 0.96, 0.5435, 0.96, 0.5435, 0.25, 0.625, 0.25, 0.625, 0.2617, 0.5435, 0.2617, 0.625, 1.0, 0.625, 0.9883, 0.625, 0.9883, 0.625, 1.0, 0.625, 1.0, 0.625, 0.9883, 0.625, 0.9883, 0.625, 1.0, 0.4033, 0.25, 0.4935, 0.25, 0.4935, 0.2617, 0.4033, 0.2617, 0.835, 0.6523, 0.8633, 0.6523, 0.8633, 0.6847, 0.835, 0.6847, 0.835, 0.613, 0.8633, 0.613, 0.8633, 0.6421, 0.835, 0.6421, 0.835, 0.7222, 0.8633, 0.7222, 0.8633, 0.7274, 0.835, 0.7274, 0.4033, 0.96, 0.4935, 0.96, 0.4935, 0.9883, 0.4033, 0.9883, 0.835, 0.7274, 0.8633, 0.7274, 0.8633, 0.75, 0.835, 0.75, 0.625, 0.29, 0.625, 0.2617, 0.625, 0.2617, 0.625, 0.29, 0.625, 0.29, 0.625, 0.2617, 0.625, 0.2617, 0.625, 0.29, 0.5435, 0.96, 0.625, 0.96, 0.625, 0.9883, 0.5435, 0.9883, 0.4863, 0.2875, 0.4863, 0.2643, 0.4935, 0.2617, 0.4935, 0.29, 0.407, 0.2875, 0.4863, 0.2875, 0.4935, 0.29, 0.4033, 0.29, 0.407, 0.2643, 0.3822, 0.2643, 0.375, 0.2617, 0.4033, 0.2617, 0.407, 0.2643, 0.4863, 0.2643, 0.4863, 0.2875, 0.407, 0.2875, 0.4863, 0.2643, 0.4863, 0.2875, 0.4863, 0.2875, 0.4863, 0.2643, 0.407, 0.2875, 0.3822, 0.2875, 0.3822, 0.2875, 0.407, 0.2875, 0.625, 0.29, 0.625, 0.2617, 0.625, 0.2617, 0.625, 0.29, 0.625, 1.0, 0.625, 0.9883, 0.625, 0.9883, 0.625, 1.0, 0.625, 0.4193, 0.625, 0.29, 0.625, 0.29, 0.625, 0.4193, 0.625, 0.9883, 0.625, 0.96, 0.625, 0.96, 0.625, 0.9883, 0.625, 0.09774, 0.625, 0.06527, 0.625, 0.06527, 0.625, 0.09774, 0.7057, 0.7186, 0.7057, 0.7227, 0.7057, 0.7227, 0.7057, 0.7186, 0.7057, 0.6474, 0.7057, 0.6421, 0.7057, 0.6421, 0.7057, 0.6474, 0.625, 0.137, 0.625, 0.1079, 0.625, 0.1079, 0.625, 0.137, 0.7057, 0.75, 0.7057, 0.7274, 0.7057, 0.7274, 0.7057, 0.75, 0.625, 0.02781, 0.625, 0.02261, 0.625, 0.02261, 0.625, 0.02781, 0.625, 0.96, 0.625, 0.8307, 0.625, 0.8307, 0.625, 0.96, 0.625, 0.2617, 0.625, 0.25, 0.625, 0.25, 0.625, 0.2617, 0.625, 0.02261, 0.625, 0.0, 0.625, 0.0, 0.625, 0.02261, 0.7057, 0.5299, 0.7057, 0.5, 0.7057, 0.5, 0.7057, 0.5299, 0.7057, 0.7186, 0.7057, 0.7227, 0.7057, 0.7274, 0.7057, 0.7222, 0.7057, 0.7227, 0.7057, 0.7227, 0.7057, 0.7274, 0.7057, 0.7274, 0.7057, 0.6895, 0.7057, 0.6895, 0.7057, 0.6847, 0.7057, 0.6847, 0.7057, 0.7149, 0.7057, 0.6895, 0.7057, 0.6847, 0.7057, 0.7174, 0.7057, 0.7149, 0.7057, 0.6895, 0.7057, 0.6895, 0.7057, 0.7149, 0.7057, 0.7186, 0.7057, 0.7227, 0.7057, 0.7227, 0.7057, 0.7186, 0.7057, 0.7227, 0.7057, 0.7227, 0.7057, 0.7227, 0.7057, 0.7227, 0.7057, 0.6895, 0.7057, 0.6895, 0.7057, 0.6895, 0.7057, 0.6895, 0.7057, 0.6421, 0.7057, 0.613, 0.7057, 0.613, 0.7057, 0.6421, 0.625, 0.2201, 0.625, 0.137, 0.625, 0.137, 0.625, 0.2201, 0.835, 0.5299, 0.8633, 0.5299, 0.8633, 0.613, 0.835, 0.613, 0.7057, 0.5299, 0.835, 0.5299, 0.835, 0.613, 0.7057, 0.613, 0.4094, 0.6067, 0.4095, 0.5362, 0.4095, 0.5362, 0.4094, 0.6067, 0.625, 0.5299, 0.625, 0.613, 0.625, 0.613, 0.625, 0.5299, 0.7057, 0.5299, 0.7057, 0.613, 0.7057, 0.613, 0.7057, 0.5299, 0.625, 0.2201, 0.625, 0.137, 0.625, 0.137, 0.625, 0.2201, 0.8633, 0.5299, 0.875, 0.5299, 0.875, 0.613, 0.8633, 0.613, 0.7057, 0.5299, 0.7057, 0.613, 0.7057, 0.613, 0.7057, 0.5299, 0.625, 0.5299, 0.7057, 0.5299, 0.7057, 0.613, 0.625, 0.613, 0.625, 0.2201, 0.625, 0.137, 0.625, 0.137, 0.625, 0.2201, 0.5435, 0.5299, 0.625, 0.5299, 0.625, 0.613, 0.5435, 0.613, 0.4033, 0.1079, 0.4935, 0.1079, 0.4935, 0.137, 0.4033, 0.137, 0.7057, 0.6421, 0.7057, 0.613, 0.7057, 0.613, 0.7057, 0.6421, 0.7057, 0.6421, 0.7057, 0.613, 0.7057, 0.613, 0.7057, 0.6421, 0.625, 0.6421, 0.625, 0.613, 0.625, 0.613, 0.625, 0.6421, 0.625, 0.6421, 0.625, 0.613, 0.625, 0.613, 0.625, 0.6421, 0.7057, 0.6421, 0.7057, 0.613, 0.7057, 0.613, 0.7057, 0.6421, 0.5435, 0.1079, 0.625, 0.1079, 0.625, 0.137, 0.5435, 0.137, 0.5435, 0.5, 0.625, 0.5, 0.625, 0.5299, 0.5435, 0.5299, 0.625, 0.25, 0.625, 0.2201, 0.625, 0.2201, 0.625, 0.25, 0.625, 0.5, 0.7057, 0.5, 0.7057, 0.5299, 0.625, 0.5299, 0.7057, 0.5, 0.7057, 0.5299, 0.7057, 0.5299, 0.7057, 0.5, 0.8633, 0.5, 0.875, 0.5, 0.875, 0.5299, 0.8633, 0.5299, 0.625, 0.25, 0.625, 0.2201, 0.625, 0.2201, 0.625, 0.25, 0.7057, 0.5, 0.7057, 0.5299, 0.7057, 0.5299, 0.7057, 0.5, 0.625, 0.5, 0.625, 0.5299, 0.625, 0.5299, 0.625, 0.5, 0.4033, 0.5, 0.4935, 0.5, 0.4935, 0.5299, 0.4033, 0.5299, 0.7057, 0.5, 0.835, 0.5, 0.835, 0.5299, 0.7057, 0.5299, 0.835, 0.5, 0.8633, 0.5, 0.8633, 0.5299, 0.835, 0.5299, 0.625, 0.25, 0.625, 0.2201, 0.625, 0.2201, 0.625, 0.25, 0.7057, 0.613, 0.7057, 0.5299, 0.7057, 0.5299, 0.7057, 0.613, 0.4033, 0.137, 0.4935, 0.137, 0.4935, 0.2201, 0.4033, 0.2201, 0.7057, 0.613, 0.7057, 0.5299, 0.7057, 0.5299, 0.7057, 0.613, 0.7057, 0.613, 0.7057, 0.5299, 0.7057, 0.5299, 0.7057, 0.613, 0.625, 0.613, 0.625, 0.5299, 0.625, 0.5299, 0.625, 0.613, 0.625, 0.613, 0.625, 0.5299, 0.625, 0.5299, 0.625, 0.613, 0.7057, 0.613, 0.7057, 0.5299, 0.7057, 0.5299, 0.7057, 0.613, 0.5435, 0.137, 0.625, 0.137, 0.625, 0.2201, 0.5435, 0.2201, 0.375, 0.137, 0.4033, 0.137, 0.4033, 0.2201, 0.375, 0.2201, 0.375, 0.5, 0.4033, 0.5, 0.4033, 0.5299, 0.375, 0.5299, 0.375, 0.1079, 0.4033, 0.1079, 0.4033, 0.137, 0.375, 0.137, 0.375, 0.5299, 0.4033, 0.5299, 0.4033, 0.613, 0.375, 0.613, 0.4863, 0.2875, 0.407, 0.2875, 0.407, 0.2875, 0.4863, 0.2875, 0.3822, 0.2643, 0.407, 0.2643, 0.407, 0.2875, 0.3822, 0.2875, 0.4863, 0.2643, 0.407, 0.2643, 0.4033, 0.2617, 0.4935, 0.2617, 0.3822, 0.2875, 0.407, 0.2875, 0.4033, 0.29, 0.375, 0.29, 0.375, 0.96, 0.4033, 0.96, 0.4033, 0.9883, 0.375, 0.9883, 0.375, 0.25, 0.4033, 0.25, 0.4033, 0.2617, 0.375, 0.2617, 0.3822, 0.2643, 0.407, 0.2643, 0.407, 0.2643, 0.3822, 0.2643, 0.375, 0.8307, 0.4033, 0.8307, 0.4033, 0.96, 0.375, 0.96, 0.4889, 0.7228, 0.4057, 0.7228, 0.4057, 0.7228, 0.4889, 0.7228, 0.3796, 0.6558, 0.4057, 0.6558, 0.4057, 0.6847, 0.3796, 0.6847, 0.3796, 0.7181, 0.4057, 0.7181, 0.4057, 0.7228, 0.3796, 0.7228, 0.4889, 0.6467, 0.4057, 0.6467, 0.4033, 0.6421, 0.4935, 0.6421, 0.3796, 0.7228, 0.4057, 0.7228, 0.4033, 0.7274, 0.375, 0.7274, 0.375, 0.03263, 0.4033, 0.03263, 0.4033, 0.06527, 0.375, 0.06527, 0.375, 0.1026, 0.4033, 0.1026, 0.4033, 0.1079, 0.375, 0.1079, 0.375, 0.613, 0.4033, 0.613, 0.4033, 0.6421, 0.375, 0.6421, 0.3796, 0.6467, 0.4057, 0.6467, 0.4057, 0.6467, 0.3796, 0.6467, 0.375, 0.0, 0.4033, 0.0, 0.4033, 0.02261, 0.375, 0.02261, 0.375, 0.2201, 0.4033, 0.2201, 0.4033, 0.25, 0.375, 0.25, 0.375, 0.4193, 0.4033, 0.4193, 0.4033, 0.5, 0.375, 0.5, 0.375, 0.7274, 0.4033, 0.7274, 0.4033, 0.75, 0.375, 0.75, 0.375, 0.9883, 0.4033, 0.9883, 0.4033, 1.0, 0.375, 1.0, 0.375, 0.75, 0.4033, 0.75, 0.4033, 0.8307, 0.375, 0.8307, 0.375, 0.29, 0.4033, 0.29, 0.4033, 0.4193, 0.375, 0.4193, 0.4874, 0.6067, 0.4873, 0.5362, 0.4935, 0.5299, 0.4935, 0.613, 0.4094, 0.6067, 0.4874, 0.6067, 0.4935, 0.613, 0.4033, 0.613, 0.4873, 0.5362, 0.4095, 0.5362, 0.4033, 0.5299, 0.4935, 0.5299, 0.4095, 0.5362, 0.4094, 0.6067, 0.4033, 0.613, 0.4033, 0.5299, 0.4094, 0.6067, 0.4095, 0.5362, 0.4095, 0.5362, 0.4094, 0.6067, 0.4874, 0.6067, 0.4094, 0.6067, 0.4094, 0.6067, 0.4874, 0.6067, 0.4095, 0.5362, 0.4873, 0.5362, 0.4873, 0.5362, 0.4095, 0.5362, 0.4873, 0.5362, 0.4874, 0.6067, 0.4874, 0.6067, 0.4873, 0.5362, 0.5391, 0.137, 0.5435, 0.137, 0.5435, 0.2201, 0.5391, 0.2201, 0.5391, 0.5, 0.5435, 0.5, 0.5435, 0.5299, 0.5391, 0.5299, 0.5391, 0.1079, 0.5435, 0.1079, 0.5435, 0.137, 0.5391, 0.137, 0.5391, 0.5299, 0.5435, 0.5299, 0.5435, 0.613, 0.5391, 0.613, 0.5391, 0.96, 0.5435, 0.96, 0.5435, 0.9883, 0.5391, 0.9883, 0.5391, 0.25, 0.5435, 0.25, 0.5435, 0.2617, 0.5391, 0.2617, 0.5391, 0.8307, 0.5435, 0.8307, 0.5435, 0.96, 0.5391, 0.96, 0.5391, 0.2617, 0.5435, 0.2617, 0.5435, 0.29, 0.5391, 0.29, 0.5391, 0.7174, 0.5391, 0.6847, 0.5391, 0.6847, 0.5391, 0.7174, 0.5391, 0.03263, 0.5435, 0.03263, 0.5435, 0.06527, 0.5391, 0.06527, 0.5391, 0.1026, 0.5435, 0.1026, 0.5435, 0.1079, 0.5391, 0.1079, 0.5391, 0.613, 0.5435, 0.613, 0.5435, 0.6421, 0.5391, 0.6421, 0.5391, 0.0, 0.5435, 0.0, 0.5435, 0.02261, 0.5391, 0.02261, 0.5435, 0.6523, 0.5435, 0.6847, 0.5435, 0.6847, 0.5435, 0.6523, 0.5391, 0.29, 0.5435, 0.29, 0.5435, 0.4193, 0.5391, 0.4193, 0.5391, 0.75, 0.5435, 0.75, 0.5435, 0.8307, 0.5391, 0.8307, 0.5391, 0.9883, 0.5435, 0.9883, 0.5435, 1.0, 0.5391, 1.0, 0.5391, 0.7274, 0.5435, 0.7274, 0.5435, 0.75, 0.5391, 0.75, 0.5391, 0.4193, 0.5435, 0.4193, 0.5435, 0.5, 0.5391, 0.5, 0.5391, 0.2201, 0.5435, 0.2201, 0.5435, 0.25, 0.5391, 0.25, 0.4935, 0.2201, 0.5391, 0.2201, 0.5391, 0.25, 0.4935, 0.25, 0.4935, 0.4193, 0.5391, 0.4193, 0.5391, 0.5, 0.4935, 0.5, 0.4935, 0.7274, 0.5391, 0.7274, 0.5391, 0.75, 0.4935, 0.75, 0.4935, 0.9883, 0.5391, 0.9883, 0.5391, 1.0, 0.4935, 1.0, 0.4935, 0.75, 0.5391, 0.75, 0.5391, 0.8307, 0.4935, 0.8307, 0.4935, 0.29, 0.5391, 0.29, 0.5391, 0.4193, 0.4935, 0.4193, 0.4935, 0.7222, 0.5391, 0.7222, 0.5391, 0.7274, 0.4935, 0.7274, 0.4935, 0.0, 0.5391, 0.0, 0.5391, 0.02261, 0.4935, 0.02261, 0.4935, 0.613, 0.5391, 0.613, 0.5391, 0.6421, 0.4935, 0.6421, 0.4935, 0.1026, 0.5391, 0.1026, 0.5391, 0.1079, 0.4935, 0.1079, 0.4935, 0.03263, 0.5391, 0.03263, 0.5391, 0.06527, 0.4935, 0.06527, 0.4935, 0.6523, 0.5391, 0.6523, 0.5391, 0.6847, 0.4935, 0.6847, 0.4935, 0.2617, 0.5391, 0.2617, 0.5391, 0.29, 0.4935, 0.29, 0.4935, 0.8307, 0.5391, 0.8307, 0.5391, 0.96, 0.4935, 0.96, 0.4935, 0.25, 0.5391, 0.25, 0.5391, 0.2617, 0.4935, 0.2617, 0.4935, 0.96, 0.5391, 0.96, 0.5391, 0.9883, 0.4935, 0.9883, 0.4935, 0.5299, 0.5391, 0.5299, 0.5391, 0.613, 0.4935, 0.613, 0.4935, 0.1079, 0.5391, 0.1079, 0.5391, 0.137, 0.4935, 0.137, 0.4935, 0.5, 0.5391, 0.5, 0.5391, 0.5299, 0.4935, 0.5299, 0.4935, 0.137, 0.5391, 0.137, 0.5391, 0.2201, 0.4935, 0.2201, 0.5391, 0.6523, 0.5435, 0.6523, 0.5435, 0.6847, 0.5391, 0.6847, 0.5391, 0.7222, 0.5435, 0.7222, 0.5435, 0.7274, 0.5391, 0.7274, 0.5435, 0.7222, 0.5435, 0.7274, 0.5435, 0.7274, 0.5435, 0.7222, 0.5391, 0.6474, 0.5391, 0.6421, 0.5391, 0.6421, 0.5391, 0.6474, 0.5391, 0.6421, 0.5435, 0.6421, 0.5435, 0.6421, 0.5391, 0.6421, 0.5435, 0.7274, 0.5391, 0.7274, 0.5391, 0.7274, 0.5435, 0.7274, 0.5435, 0.7274, 0.5391, 0.7274, 0.5391, 0.7274, 0.5435, 0.7274, 0.5435, 0.6421, 0.5435, 0.6421, 0.5435, 0.6421, 0.5435, 0.6421, 0.5391, 0.6474, 0.5391, 0.6421, 0.5391, 0.6421, 0.5391, 0.6474, 0.5435, 0.7222, 0.5435, 0.7274, 0.5435, 0.7274, 0.5435, 0.7222, 0.5435, 0.6523, 0.5435, 0.6847, 0.5435, 0.6847, 0.5435, 0.6523, 0.5391, 0.7174, 0.5391, 0.6847, 0.5391, 0.6847, 0.5391, 0.7174, 0.5391, 0.7274, 0.5391, 0.7222, 0.5391, 0.7222, 0.5391, 0.7274, 0.5435, 0.7174, 0.5435, 0.7222, 0.5435, 0.7222, 0.5435, 0.7174, 0.5435, 0.7174, 0.5435, 0.7222, 0.5435, 0.7222, 0.5435, 0.7174, 0.5391, 0.7174, 0.5435, 0.7174, 0.5435, 0.7222, 0.5391, 0.7222, 0.4935, 0.02261, 0.5391, 0.02261, 0.5391, 0.02781, 0.4935, 0.02781, 0.4935, 0.7174, 0.5391, 0.7174, 0.5391, 0.7222, 0.4935, 0.7222, 0.5391, 0.02261, 0.5435, 0.02261, 0.5435, 0.02781, 0.5391, 0.02781, 0.5391, 0.7274, 0.5391, 0.7222, 0.5391, 0.7222, 0.5391, 0.7274, 0.375, 0.02261, 0.4033, 0.02261, 0.4033, 0.02781, 0.375, 0.02781, 0.3796, 0.7138, 0.4057, 0.7138, 0.4057, 0.7181, 0.3796, 0.7181, 0.7057, 0.7149, 0.7057, 0.7186, 0.7057, 0.7186, 0.7057, 0.7149, 0.7057, 0.7227, 0.7057, 0.7186, 0.7057, 0.7186, 0.7057, 0.7227, 0.7057, 0.7227, 0.7057, 0.7186, 0.7057, 0.7222, 0.7057, 0.7274, 0.7057, 0.7149, 0.7057, 0.7186, 0.7057, 0.7222, 0.7057, 0.7174, 0.625, 0.03263, 0.625, 0.02781, 0.625, 0.02781, 0.625, 0.03263, 0.7057, 0.6895, 0.7057, 0.6895, 0.7057, 0.6895, 0.7057, 0.6895, 0.835, 0.7174, 0.8633, 0.7174, 0.8633, 0.7222, 0.835, 0.7222, 0.7057, 0.7174, 0.835, 0.7174, 0.835, 0.7222, 0.7057, 0.7222, 0.4889, 0.7138, 0.4889, 0.7181, 0.4889, 0.7181, 0.4889, 0.7138, 0.4057, 0.7138, 0.4889, 0.7138, 0.4889, 0.7181, 0.4057, 0.7181, 0.4889, 0.7228, 0.4889, 0.7181, 0.4935, 0.7222, 0.4935, 0.7274, 0.4033, 0.02261, 0.4935, 0.02261, 0.4935, 0.02781, 0.4033, 0.02781, 0.7057, 0.7274, 0.7057, 0.7222, 0.7057, 0.7222, 0.7057, 0.7274, 0.7057, 0.7274, 0.7057, 0.7222, 0.7057, 0.7222, 0.7057, 0.7274, 0.625, 0.7274, 0.625, 0.7222, 0.625, 0.7222, 0.625, 0.7274, 0.625, 0.7274, 0.625, 0.7222, 0.625, 0.7222, 0.625, 0.7274, 0.7057, 0.7274, 0.7057, 0.7222, 0.7057, 0.7222, 0.7057, 0.7274, 0.5435, 0.02261, 0.625, 0.02261, 0.625, 0.02781, 0.5435, 0.02781, 0.5435, 0.7174, 0.625, 0.7174, 0.625, 0.7222, 0.5435, 0.7222, 0.625, 0.03263, 0.625, 0.02781, 0.625, 0.02781, 0.625, 0.03263, 0.625, 0.7174, 0.7057, 0.7174, 0.7057, 0.7222, 0.625, 0.7222, 0.7057, 0.7174, 0.7057, 0.7222, 0.7057, 0.7222, 0.7057, 0.7174, 0.8633, 0.7174, 0.875, 0.7174, 0.875, 0.7222, 0.8633, 0.7222, 0.625, 0.03263, 0.625, 0.02781, 0.625, 0.02781, 0.625, 0.03263, 0.7057, 0.7174, 0.7057, 0.7222, 0.7057, 0.7222, 0.7057, 0.7174, 0.625, 0.7174, 0.625, 0.7222, 0.625, 0.7222, 0.625, 0.7174, 0.5435, 0.7174, 0.5435, 0.7222, 0.5435, 0.7222, 0.5435, 0.7174, 0.5391, 0.7274, 0.5391, 0.7222, 0.5391, 0.7222, 0.5391, 0.7274, 0.5391, 0.7174, 0.5391, 0.6847, 0.5391, 0.6847, 0.5391, 0.7174, 0.5435, 0.6523, 0.5435, 0.6847, 0.5435, 0.6847, 0.5435, 0.6523, 0.5435, 0.7222, 0.5435, 0.7274, 0.5435, 0.7274, 0.5435, 0.7222, 0.5391, 0.6474, 0.5391, 0.6421, 0.5391, 0.6421, 0.5391, 0.6474, 0.5391, 0.6421, 0.5391, 0.6421, 0.5391, 0.6421, 0.5391, 0.6421, 0.5435, 0.7274, 0.5391, 0.7274, 0.5391, 0.7274, 0.5435, 0.7274, 0.5391, 0.7222, 0.5391, 0.7174, 0.5391, 0.7174, 0.5391, 0.7222, 0.5435, 0.6847, 0.5435, 0.7174, 0.5435, 0.7174, 0.5435, 0.6847, 0.625, 0.6847, 0.625, 0.7174, 0.625, 0.7174, 0.625, 0.6847, 0.7057, 0.6847, 0.7057, 0.7174, 0.7057, 0.7174, 0.7057, 0.6847, 0.625, 0.06527, 0.625, 0.03263, 0.625, 0.03263, 0.625, 0.06527, 0.8633, 0.6847, 0.875, 0.6847, 0.875, 0.7174, 0.8633, 0.7174, 0.7057, 0.6847, 0.7057, 0.7174, 0.7057, 0.7174, 0.7057, 0.6847, 0.625, 0.6847, 0.7057, 0.6847, 0.7057, 0.7174, 0.625, 0.7174, 0.625, 0.06527, 0.625, 0.03263, 0.625, 0.03263, 0.625, 0.06527, 0.5435, 0.6847, 0.625, 0.6847, 0.625, 0.7174, 0.5435, 0.7174, 0.4057, 0.6847, 0.4889, 0.6847, 0.4889, 0.7138, 0.4057, 0.7138, 0.4889, 0.6847, 0.4889, 0.7138, 0.4889, 0.7138, 0.4889, 0.6847, 0.7057, 0.6847, 0.835, 0.6847, 0.835, 0.7174, 0.7057, 0.7174, 0.835, 0.6847, 0.8633, 0.6847, 0.8633, 0.7174, 0.835, 0.7174, 0.625, 0.06527, 0.625, 0.03263, 0.625, 0.03263, 0.625, 0.06527, 0.7057, 0.6895, 0.7057, 0.7149, 0.7057, 0.7174, 0.7057, 0.6847, 0.7057, 0.6895, 0.7057, 0.7149, 0.7057, 0.7149, 0.7057, 0.6895, 0.3796, 0.6847, 0.4057, 0.6847, 0.4057, 0.7138, 0.3796, 0.7138, 0.4935, 0.6847, 0.5391, 0.6847, 0.5391, 0.7174, 0.4935, 0.7174, 0.5391, 0.6847, 0.5435, 0.6847, 0.5435, 0.7174, 0.5391, 0.7174, 0.5435, 0.6847, 0.5435, 0.7174, 0.5435, 0.7174, 0.5435, 0.6847, 0.5435, 0.6847, 0.5435, 0.7174, 0.5435, 0.7174, 0.5435, 0.6847, 0.5391, 0.6523, 0.5391, 0.6474, 0.5391, 0.6474, 0.5391, 0.6523, 0.4935, 0.02781, 0.5391, 0.02781, 0.5391, 0.03263, 0.4935, 0.03263, 0.5391, 0.02781, 0.5435, 0.02781, 0.5435, 0.03263, 0.5391, 0.03263, 0.5391, 0.7222, 0.5391, 0.7174, 0.5391, 0.7174, 0.5391, 0.7222, 0.375, 0.02781, 0.4033, 0.02781, 0.4033, 0.03263, 0.375, 0.03263, 0.7057, 0.7186, 0.7057, 0.7149, 0.7057, 0.7149, 0.7057, 0.7186, 0.7057, 0.7186, 0.7057, 0.7149, 0.7057, 0.7174, 0.7057, 0.7222, 0.7057, 0.7149, 0.7057, 0.6895, 0.7057, 0.6895, 0.7057, 0.7149, 0.4889, 0.7181, 0.4889, 0.7138, 0.4935, 0.7174, 0.4935, 0.7222, 0.4033, 0.02781, 0.4935, 0.02781, 0.4935, 0.03263, 0.4033, 0.03263, 0.7057, 0.7222, 0.7057, 0.7174, 0.7057, 0.7174, 0.7057, 0.7222, 0.7057, 0.7222, 0.7057, 0.7174, 0.7057, 0.7174, 0.7057, 0.7222, 0.625, 0.7222, 0.625, 0.7174, 0.625, 0.7174, 0.625, 0.7222, 0.625, 0.7222, 0.625, 0.7174, 0.625, 0.7174, 0.625, 0.7222, 0.7057, 0.7222, 0.7057, 0.7174, 0.7057, 0.7174, 0.7057, 0.7222, 0.5435, 0.02781, 0.625, 0.02781, 0.625, 0.03263, 0.5435, 0.03263, 0.5391, 0.6523, 0.5391, 0.6474, 0.5391, 0.6474, 0.5391, 0.6523, 0.5435, 0.6421, 0.5435, 0.6474, 0.5435, 0.6474, 0.5435, 0.6421, 0.5435, 0.6421, 0.5435, 0.6474, 0.5435, 0.6474, 0.5435, 0.6421, 0.5391, 0.7174, 0.5391, 0.7174, 0.5391, 0.7174, 0.5391, 0.7174, 0.5391, 0.6523, 0.5391, 0.6474, 0.5391, 0.6474, 0.5391, 0.6523, 0.5391, 0.6421, 0.5435, 0.6421, 0.5435, 0.6474, 0.5391, 0.6474, 0.4935, 0.6421, 0.5391, 0.6421, 0.5391, 0.6474, 0.4935, 0.6474, 0.4935, 0.09774, 0.5391, 0.09774, 0.5391, 0.1026, 0.4935, 0.1026, 0.5435, 0.6421, 0.5435, 0.6474, 0.5435, 0.6474, 0.5435, 0.6421, 0.5391, 0.09774, 0.5435, 0.09774, 0.5435, 0.1026, 0.5391, 0.1026, 0.375, 0.09774, 0.4033, 0.09774, 0.4033, 0.1026, 0.375, 0.1026, 0.3796, 0.6467, 0.4057, 0.6467, 0.4057, 0.6514, 0.3796, 0.6514, 0.7057, 0.6523, 0.7057, 0.6474, 0.7057, 0.6474, 0.7057, 0.6523, 0.625, 0.1079, 0.625, 0.1026, 0.625, 0.1026, 0.625, 0.1079, 0.835, 0.6421, 0.8633, 0.6421, 0.8633, 0.6474, 0.835, 0.6474, 0.7057, 0.6421, 0.835, 0.6421, 0.835, 0.6474, 0.7057, 0.6474, 0.4889, 0.6467, 0.4889, 0.6514, 0.4889, 0.6514, 0.4889, 0.6467, 0.4057, 0.6467, 0.4889, 0.6467, 0.4889, 0.6514, 0.4057, 0.6514, 0.4889, 0.6558, 0.4889, 0.6514, 0.4935, 0.6474, 0.4935, 0.6523, 0.625, 0.6421, 0.625, 0.6474, 0.625, 0.6474, 0.625, 0.6421, 0.7057, 0.6421, 0.7057, 0.6474, 0.7057, 0.6474, 0.7057, 0.6421, 0.625, 0.1079, 0.625, 0.1026, 0.625, 0.1026, 0.625, 0.1079, 0.8633, 0.6421, 0.875, 0.6421, 0.875, 0.6474, 0.8633, 0.6474, 0.7057, 0.6421, 0.7057, 0.6474, 0.7057, 0.6474, 0.7057, 0.6421, 0.625, 0.6421, 0.7057, 0.6421, 0.7057, 0.6474, 0.625, 0.6474, 0.625, 0.1079, 0.625, 0.1026, 0.625, 0.1026, 0.625, 0.1079, 0.5435, 0.6421, 0.625, 0.6421, 0.625, 0.6474, 0.5435, 0.6474, 0.5435, 0.09774, 0.625, 0.09774, 0.625, 0.1026, 0.5435, 0.1026, 0.7057, 0.6523, 0.7057, 0.6474, 0.7057, 0.6474, 0.7057, 0.6523, 0.625, 0.6523, 0.625, 0.6474, 0.625, 0.6474, 0.625, 0.6523, 0.625, 0.6523, 0.625, 0.6474, 0.625, 0.6474, 0.625, 0.6523, 0.7057, 0.6523, 0.7057, 0.6474, 0.7057, 0.6474, 0.7057, 0.6523, 0.7057, 0.6523, 0.7057, 0.6474, 0.7057, 0.6474, 0.7057, 0.6523, 0.4033, 0.09774, 0.4935, 0.09774, 0.4935, 0.1026, 0.4033, 0.1026, 0.4033, 0.06527, 0.4935, 0.06527, 0.4935, 0.09774, 0.4033, 0.09774, 0.7057, 0.6847, 0.7057, 0.6523, 0.7057, 0.6523, 0.7057, 0.6847, 0.7057, 0.6847, 0.7057, 0.6523, 0.7057, 0.6523, 0.7057, 0.6847, 0.625, 0.6847, 0.625, 0.6523, 0.625, 0.6523, 0.625, 0.6847, 0.625, 0.6847, 0.625, 0.6523, 0.625, 0.6523, 0.625, 0.6847, 0.7057, 0.6847, 0.7057, 0.6523, 0.7057, 0.6523, 0.7057, 0.6847, 0.5435, 0.06527, 0.625, 0.06527, 0.625, 0.09774, 0.5435, 0.09774, 0.4889, 0.6847, 0.4889, 0.6558, 0.4935, 0.6523, 0.4935, 0.6847, 0.7057, 0.6847, 0.7057, 0.6523, 0.7057, 0.6523, 0.7057, 0.6847, 0.375, 0.06527, 0.4033, 0.06527, 0.4033, 0.09774, 0.375, 0.09774, 0.5391, 0.06527, 0.5435, 0.06527, 0.5435, 0.09774, 0.5391, 0.09774, 0.4935, 0.06527, 0.5391, 0.06527, 0.5391, 0.09774, 0.4935, 0.09774, 0.5391, 0.6847, 0.5391, 0.6523, 0.5391, 0.6523, 0.5391, 0.6847, 0.5391, 0.6847, 0.5391, 0.6523, 0.5391, 0.6523, 0.5391, 0.6847, 0.5391, 0.6847, 0.5391, 0.6523, 0.5391, 0.6523, 0.5391, 0.6847, 0.5435, 0.6474, 0.5435, 0.6523, 0.5435, 0.6523, 0.5435, 0.6474, 0.5435, 0.6474, 0.5435, 0.6523, 0.5435, 0.6523, 0.5435, 0.6474, 0.5391, 0.6474, 0.5435, 0.6474, 0.5435, 0.6523, 0.5391, 0.6523, 0.4935, 0.6474, 0.5391, 0.6474, 0.5391, 0.6523, 0.4935, 0.6523, 0.5435, 0.6474, 0.5435, 0.6523, 0.5435, 0.6523, 0.5435, 0.6474, 0.3796, 0.6514, 0.4057, 0.6514, 0.4057, 0.6558, 0.3796, 0.6558, 0.625, 0.1026, 0.625, 0.09774, 0.625, 0.09774, 0.625, 0.1026, 0.835, 0.6474, 0.8633, 0.6474, 0.8633, 0.6523, 0.835, 0.6523, 0.7057, 0.6474, 0.835, 0.6474, 0.835, 0.6523, 0.7057, 0.6523, 0.4889, 0.6514, 0.4889, 0.6558, 0.4889, 0.6558, 0.4889, 0.6514, 0.4057, 0.6514, 0.4889, 0.6514, 0.4889, 0.6558, 0.4057, 0.6558, 0.625, 0.6474, 0.625, 0.6523, 0.625, 0.6523, 0.625, 0.6474, 0.7057, 0.6474, 0.7057, 0.6523, 0.7057, 0.6523, 0.7057, 0.6474, 0.625, 0.1026, 0.625, 0.09774, 0.625, 0.09774, 0.625, 0.1026, 0.8633, 0.6474, 0.875, 0.6474, 0.875, 0.6523, 0.8633, 0.6523, 0.7057, 0.6474, 0.7057, 0.6523, 0.7057, 0.6523, 0.7057, 0.6474, 0.625, 0.6474, 0.7057, 0.6474, 0.7057, 0.6523, 0.625, 0.6523, 0.625, 0.1026, 0.625, 0.09774, 0.625, 0.09774, 0.625, 0.1026, 0.5435, 0.6474, 0.625, 0.6474, 0.625, 0.6523, 0.5435, 0.6523, 0.5391, 0.7222, 0.5391, 0.7174, 0.5391, 0.7174, 0.5391, 0.7222, 0.5391, 0.6523, 0.5391, 0.6474, 0.5391, 0.6474, 0.5391, 0.6523, 0.5391, 0.7174, 0.5391, 0.7222, 0.5391, 0.7222, 0.5391, 0.7174, 0.5391, 0.6523, 0.5391, 0.6523, 0.5391, 0.6523, 0.5391, 0.6523, 0.5391, 0.6474, 0.5391, 0.6474, 0.5391, 0.6474, 0.5391, 0.6474, 0.5391, 0.7222, 0.5391, 0.7174, 0.5391, 0.7174, 0.5391, 0.7222, 0.5391, 0.6474, 0.5391, 0.6523, 0.5391, 0.6523, 0.5391, 0.6474, 0.5391, 0.7222, 0.5391, 0.7222, 0.5391, 0.7222, 0.5391, 0.7222, 0.4095, 0.5362, 0.4873, 0.5362, 0.4874, 0.6067, 0.4094, 0.6067, 0.4874, 0.6067, 0.4094, 0.6067, 0.4094, 0.6067, 0.4874, 0.6067, 0.4095, 0.5362, 0.4873, 0.5362, 0.4873, 0.5362, 0.4095, 0.5362, 0.4873, 0.5362, 0.4874, 0.6067, 0.4874, 0.6067, 0.4873, 0.5362, 0.7057, 0.7149, 0.7057, 0.6895, 0.7057, 0.6895, 0.7057, 0.7149, 0.7057, 0.7227, 0.7057, 0.7186, 0.7057, 0.7186, 0.7057, 0.7227, 0.7057, 0.7186, 0.7057, 0.7149, 0.7057, 0.7149, 0.7057, 0.7186, 0.7057, 0.7149, 0.7057, 0.7186, 0.7057, 0.7186, 0.7057, 0.7149, 0.7057, 0.7227, 0.7057, 0.7227, 0.7057, 0.7227, 0.7057, 0.7227, 0.7057, 0.7186, 0.7057, 0.7149, 0.7057, 0.7149, 0.7057, 0.7186, 0.7057, 0.7227, 0.7057, 0.7186, 0.7057, 0.7186, 0.7057, 0.7227, 0.7057, 0.6895, 0.7057, 0.7149, 0.7057, 0.7149, 0.7057, 0.6895, 0.5391, 0.6421, 0.5435, 0.6421, 0.5435, 0.6421, 0.5391, 0.6421, 0.5391, 0.6421, 0.5435, 0.6421, 0.5435, 0.6421, 0.5391, 0.6421, 0.5391, 0.6421, 0.5435, 0.6421, 0.5435, 0.6421, 0.5391, 0.6421, 0.5391, 0.6421, 0.5391, 0.6421, 0.5391, 0.6421, 0.5391, 0.6421, 0.5435, 0.6421, 0.5435, 0.6421, 0.5435, 0.6421, 0.5435, 0.6421, 0.5435, 0.6421, 0.5435, 0.6421, 0.5435, 0.6421, 0.5435, 0.6421, 0.5391, 0.6421, 0.5391, 0.6421, 0.5391, 0.6421, 0.5391, 0.6421, 0.5435, 0.6421, 0.5391, 0.6421, 0.5391, 0.6421, 0.5435, 0.6421])
me_cube_001.materials.append(mat_material_001)
me_cube_001.materials.append(mat_material_002)
me_cube_001.materials.append(mat_material_003)
me_cube_001.materials.append(mat_material_001)
me_cube_001.materials.append(mat_material_006)
me_cube_001.materials.append(mat_material_005)
me_cube_001.materials.append(mat_material)
me_cube_001.materials.append(mat_material_004)
me_cube_001.update()
me_cube_003 = bpy.data.meshes.new('Cube.003')
me_cube_003.from_pydata([(-0.3843, -0.09667, -0.01363), (-0.3843, -0.09667, 0.01363), (-0.3843, 0.09667, -0.01363), (-0.3843, 0.09667, 0.01363), (0.3843, -0.09667, -0.01363), (0.3843, -0.09667, 0.01363), (0.3843, 0.09667, -0.01363), (0.3843, 0.09667, 0.01363)], [], [(0, 1, 3, 2), (2, 3, 7, 6), (6, 7, 5, 4), (4, 5, 1, 0), (2, 6, 4, 0), (7, 3, 1, 5)])
_uv = me_cube_003.uv_layers.new(name='UVMap')
_uv.uv.foreach_set('vector', [0.375, 0.0, 0.625, 0.0, 0.625, 0.25, 0.375, 0.25, 0.375, 0.25, 0.625, 0.25, 0.625, 0.5, 0.375, 0.5, 0.375, 0.5, 0.625, 0.5, 0.625, 0.75, 0.375, 0.75, 0.375, 0.75, 0.625, 0.75, 0.625, 1.0, 0.375, 1.0, 0.125, 0.5, 0.375, 0.5, 0.375, 0.75, 0.125, 0.75, 0.625, 0.5, 0.875, 0.5, 0.875, 0.75, 0.625, 0.75])
me_cube_003.materials.append(mat_material_005)
me_cube_003.update()
me_cube_004 = bpy.data.meshes.new('Cube.004')
me_cube_004.from_pydata([(-0.3843, -0.09667, -0.01363), (-0.3843, -0.09667, 0.01363), (-0.3843, 0.09667, -0.01363), (-0.3843, 0.09667, 0.01363), (0.3843, -0.09667, -0.01363), (0.3843, -0.09667, 0.01363), (0.3843, 0.09667, -0.01363), (0.3843, 0.09667, 0.01363)], [], [(0, 1, 3, 2), (2, 3, 7, 6), (6, 7, 5, 4), (4, 5, 1, 0), (2, 6, 4, 0), (7, 3, 1, 5)])
me_cube_004.polygons.foreach_set('material_index', [1, 1, 1, 1, 1, 0])
_uv = me_cube_004.uv_layers.new(name='UVMap')
_uv.uv.foreach_set('vector', [0.375, 0.0, 0.625, 0.0, 0.625, 0.25, 0.375, 0.25, 0.375, 0.25, 0.625, 0.25, 0.625, 0.5, 0.375, 0.5, 0.375, 0.5, 0.625, 0.5, 0.625, 0.75, 0.375, 0.75, 0.375, 0.75, 0.625, 0.75, 0.625, 1.0, 0.375, 1.0, 0.125, 0.5, 0.375, 0.5, 0.375, 0.75, 0.125, 0.75, 0.625, 0.5, 0.875, 0.5, 0.875, 0.75, 0.625, 0.75])
me_cube_004.materials.append(mat_material_001)
me_cube_004.materials.append(mat_material_006)
me_cube_004.update()

# ---- curves / text
txt_text_001 = bpy.data.curves.new('Text.001', 'FONT')
txt_text_001.dimensions = '2D'
txt_text_001.body = 'กะเพรา'
txt_text_001.materials.append(mat_material_007)
txt_text_001.extrude = 0.02
txt_text_001.bevel_depth = 0.001
txt_text_001.align_x = 'CENTER'
txt_text_001.align_y = 'CENTER'

# ---- objects
ob_light = bpy.data.objects.new('Light', light_light)
ob_camera = bpy.data.objects.new('Camera', cam_camera)
ob_cube = bpy.data.objects.new('Cube', me_cube_001)
ob_cube_002 = bpy.data.objects.new('Cube.002', me_cube_003)
ob_cube_003 = bpy.data.objects.new('Cube.003', me_cube_004)
ob_text = bpy.data.objects.new('Text', txt_text_001)

# ---- transforms, parenting, visibility, modifiers, constraints
ob_light.location = (-2.424, 5.742, 3.864)
ob_light.rotation_euler = (0.6503, 0.05522, 1.866)
ob_light.lock_rotations_4d = False
ob_light.empty_display_type = 'ARROWS'
ob_light.color = (0.0, 0.0, 0.0, 0.0)
ob_light.lineart.crease_threshold = 0.0
ob_camera.location = (-2.769, 17.95, 4.786)
ob_camera.rotation_euler = (1.403, 0.01346, 3.317)
ob_camera.lock_rotations_4d = False
ob_camera.empty_display_type = 'ARROWS'
ob_camera.color = (0.0, 0.0, 0.0, 0.0)
ob_camera.display_type = 'WIRE'
ob_camera.lineart.crease_threshold = 0.0
ob_cube.location = (0.0, 0.0, 1.262)
ob_cube.rotation_euler = (0.0, -0.0, 1.571)
ob_cube.scale = (1.248, 2.368, 1.271)
ob_cube_002.location = (1.134, 3.562, 2.084)
ob_cube_002.rotation_euler = (1.571, -0.0, -3.142)
ob_cube_003.location = (1.139, 3.596, 2.08)
ob_cube_003.rotation_euler = (1.571, -0.0, -3.142)
ob_cube_003.scale = (1.869, 1.869, 1.869)
ob_text.location = (1.127, 3.632, 2.062)
ob_text.rotation_euler = (1.571, 0.0, 3.142)
ob_text.scale = (0.5104, 0.5104, 0.5104)

# ---- collection membership
col_collection.objects.link(ob_light)
col_collection.objects.link(ob_camera)
col_collection.objects.link(ob_cube)
col_collection.objects.link(ob_cube_002)
col_collection.objects.link(ob_cube_003)
col_collection.objects.link(ob_text)

# ---- scene / render settings (as saved in the file)
scene.camera = ob_camera
scene.frame_start = 1; scene.frame_end = 250; scene.frame_set(0)
scene.render.engine = 'BLENDER_EEVEE_NEXT'
scene.cycles.sampling_pattern = 'TABULATED_SOBOL'
scene.eevee.ray_tracing_options.trace_max_roughness = 0.0
bpy.context.view_layer.update()
